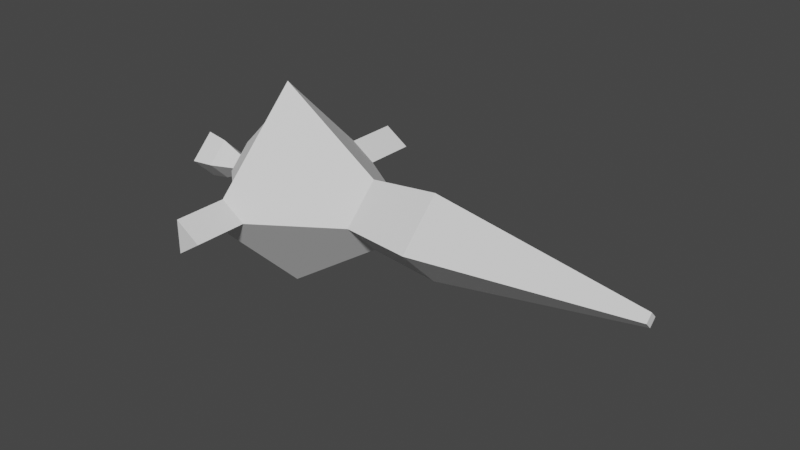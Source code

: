 # Source: R7_drone_ship.blend  (saved by Blender 2.81.16; exported with 4.5.12 LTS)
import bpy
from mathutils import Matrix  # noqa: F401  (used for matrix-valued properties, if any)

bpy.ops.wm.read_factory_settings(use_empty=True)
scene = bpy.context.scene
scene.name = 'Scene'

# ---- collections
col_collection = bpy.data.collections.new('Collection'); scene.collection.children.link(col_collection)

# ---- world
world_world = bpy.data.worlds.new('World'); scene.world = world_world
world_world.use_nodes = True; world_world.node_tree.nodes.clear()
_N = world_world.node_tree.nodes; _L = world_world.node_tree.links
n0 = _N.new('ShaderNodeOutputWorld'); n0.name = 'World Output'; n0.location = (300, 300)
n1 = _N.new('ShaderNodeBackground'); n1.name = 'Background'; n1.location = (10, 300)
n1.inputs[0].default_value = (0.05088, 0.05088, 0.05088, 1.0)
_L.new(n1.outputs[0], n0.inputs[0])
n0.is_active_output = True
world_world.color = (0.05088, 0.05088, 0.05088)
world_world.use_sun_shadow = False
world_world.sun_shadow_jitter_overblur = 0.0

# ---- meshes
me_cone_001 = bpy.data.meshes.new('Cone.001')
me_cone_001.from_pydata([(-6.443e-09, 0.3144, -0.75), (0.3144, -2.192e-08, -0.75), (-3.393e-08, -0.3144, -0.75), (-0.3144, -4.423e-09, -0.75), (1.532e-08, -0.1299, 1.396), (0.1299, 1.425e-08, 1.396), (2.668e-08, 0.1299, 1.396), (-0.1299, 2.148e-08, 1.396), (-4.384e-08, -0.8066, 0.3807), (0.8066, -1.533e-08, 0.3807), (-0.8066, 2.955e-08, 0.3807), (2.668e-08, 0.8066, 0.3807)], [], [(7, 4, 5, 6), (0, 1, 2, 3), (10, 7, 6, 11), (11, 6, 5, 9), (9, 5, 4, 8), (8, 4, 7, 10), (2, 8, 10, 3), (1, 9, 8, 2), (0, 11, 9, 1), (3, 10, 11, 0)])
_uv = me_cone_001.uv_layers.new(name='UVMap')
_uv.uv.foreach_set('vector', [0.2311, 0.25, 0.25, 0.2311, 0.2689, 0.25, 0.25, 0.2689, 0.75, 0.49, 0.99, 0.25, 0.75, 0.01, 0.51, 0.25, 0.1324, 0.25, 0.2311, 0.25, 0.25, 0.2689, 0.25, 0.3676, 0.25, 0.3676, 0.25, 0.2689, 0.2689, 0.25, 0.3676, 0.25, 0.3676, 0.25, 0.2689, 0.25, 0.25, 0.2311, 0.25, 0.1324, 0.25, 0.1324, 0.25, 0.2311, 0.2311, 0.25, 0.1324, 0.25, 0.25, 0.01, 0.25, 0.1324, 0.1324, 0.25, 0.01, 0.25, 0.49, 0.25, 0.3676, 0.25, 0.25, 0.1324, 0.25, 0.01, 0.25, 0.49, 0.25, 0.3676, 0.3676, 0.25, 0.49, 0.25, 0.01, 0.25, 0.1324, 0.25, 0.25, 0.3676, 0.25, 0.49])
me_cone_001.use_remesh_fix_poles = True
me_cone_001.use_remesh_preserve_attributes = False
me_cone_001.use_mirror_vertex_groups = False
me_cone_001.update()
me_cone_002 = bpy.data.meshes.new('Cone.002')
me_cone_002.from_pydata([(0.159, 1.346, -0.75), (1.0, -4.371e-08, -0.75), (-1.0, 1.192e-08, -0.75), (0.0, 0.0, 0.75), (0.159, 0.841, -0.75), (0.0, 0.841, -0.5115), (-0.159, 0.841, -0.75), (0.0, 1.346, -0.5115), (-0.159, 1.346, -0.75), (0.104, 0.5503, -0.9471), (0.6544, -3.41e-08, -0.9471), (-0.6544, 2.31e-09, -0.9471), (-0.104, 0.5503, -0.9471), (0.04144, 0.2192, -1.329), (0.2606, -2.314e-08, -1.329), (-0.2606, -8.643e-09, -1.329), (-0.04144, 0.2192, -1.329)], [], [(5, 3, 1, 4), (6, 5, 7, 8), (2, 3, 5, 6), (5, 4, 0, 7), (4, 6, 8, 0), (4, 1, 10, 9), (12, 9, 13, 16), (2, 6, 12, 11), (6, 4, 9, 12), (13, 14, 15, 16), (9, 10, 14, 13), (11, 12, 16, 15), (0, 8, 7)])
_uv = me_cone_002.uv_layers.new(name='UVMap')
_uv.uv.foreach_set('vector', [0.25, 0.4518, 0.25, 0.25, 0.49, 0.25, 0.2882, 0.4518, 0.2118, 0.4518, 0.25, 0.4518, 0.25, 0.4518, 0.2118, 0.4518, 0.01, 0.25, 0.25, 0.25, 0.25, 0.4518, 0.2118, 0.4518, 0.25, 0.4518, 0.2882, 0.4518, 0.2882, 0.4518, 0.25, 0.4518, 0.7882, 0.4518, 0.7118, 0.4518, 0.7118, 0.4518, 0.7882, 0.4518, 0.2882, 0.4518, 0.49, 0.25, 0.49, 0.25, 0.2882, 0.4518, 0.7118, 0.4518, 0.7882, 0.4518, 0.7882, 0.4518, 0.7118, 0.4518, 0.01, 0.25, 0.2118, 0.4518, 0.2118, 0.4518, 0.01, 0.25, 0.7118, 0.4518, 0.7882, 0.4518, 0.7882, 0.4518, 0.7118, 0.4518, 0.7882, 0.4518, 0.99, 0.25, 0.51, 0.25, 0.7118, 0.4518, 0.2882, 0.4518, 0.49, 0.25, 0.49, 0.25, 0.2882, 0.4518, 0.01, 0.25, 0.2118, 0.4518, 0.2118, 0.4518, 0.01, 0.25, 0.2882, 0.4518, 0.2118, 0.4518, 0.25, 0.4518])
me_cone_002.use_remesh_fix_poles = True
me_cone_002.use_remesh_preserve_attributes = False
me_cone_002.use_mirror_vertex_groups = False
me_cone_002.update()
me_cone_003 = bpy.data.meshes.new('Cone.003')
me_cone_003.from_pydata([(-3.14e-08, 0.4454, -0.75), (0.4454, -2.608e-08, -0.75), (-7.034e-08, -0.4454, -0.75), (-0.4454, -1.3e-09, -0.75), (0.0, 0.0, 0.75), (-2.125e-08, -0.1346, 0.2968), (0.1346, -7.88e-09, 0.2968), (-9.489e-09, 0.1346, 0.2968), (-0.1346, -3.928e-10, 0.2968), (-3.37e-08, -0.2134, 0.03135), (0.2134, -1.249e-08, 0.03135), (-0.2134, -6.229e-10, 0.03135), (-1.505e-08, 0.2134, 0.03135), (-5.476e-08, -0.3783, -0.3593), (0.3783, -2.105e-08, -0.3593), (-0.3783, 2.778e-12, -0.3593), (-2.168e-08, 0.3783, -0.3593)], [], [(7, 4, 6), (6, 4, 5), (5, 4, 8), (8, 4, 7), (0, 1, 2, 3), (11, 8, 7, 12), (12, 7, 6, 10), (10, 6, 5, 9), (9, 5, 8, 11), (13, 9, 11, 15), (14, 10, 9, 13), (16, 12, 10, 14), (15, 11, 12, 16), (3, 15, 16, 0), (0, 16, 14, 1), (1, 14, 13, 2), (2, 13, 15, 3)])
_uv = me_cone_003.uv_layers.new(name='UVMap')
_uv.uv.foreach_set('vector', [0.25, 0.3225, 0.25, 0.25, 0.3225, 0.25, 0.3225, 0.25, 0.25, 0.25, 0.25, 0.1775, 0.25, 0.1775, 0.25, 0.25, 0.1775, 0.25, 0.1775, 0.25, 0.25, 0.25, 0.25, 0.3225, 0.75, 0.49, 0.99, 0.25, 0.75, 0.01, 0.51, 0.25, 0.135, 0.25, 0.1775, 0.25, 0.25, 0.3225, 0.25, 0.365, 0.25, 0.365, 0.25, 0.3225, 0.3225, 0.25, 0.365, 0.25, 0.365, 0.25, 0.3225, 0.25, 0.25, 0.1775, 0.25, 0.135, 0.25, 0.135, 0.25, 0.1775, 0.1775, 0.25, 0.135, 0.25, 0.25, 0.07251, 0.25, 0.135, 0.135, 0.25, 0.07251, 0.25, 0.4275, 0.25, 0.365, 0.25, 0.25, 0.135, 0.25, 0.07251, 0.25, 0.4275, 0.25, 0.365, 0.365, 0.25, 0.4275, 0.25, 0.07251, 0.25, 0.135, 0.25, 0.25, 0.365, 0.25, 0.4275, 0.01, 0.25, 0.07251, 0.25, 0.25, 0.4275, 0.25, 0.49, 0.25, 0.49, 0.25, 0.4275, 0.4275, 0.25, 0.49, 0.25, 0.49, 0.25, 0.4275, 0.25, 0.25, 0.07251, 0.25, 0.01, 0.25, 0.01, 0.25, 0.07251, 0.07251, 0.25, 0.01, 0.25])
me_cone_003.use_remesh_fix_poles = True
me_cone_003.use_remesh_preserve_attributes = False
me_cone_003.use_mirror_vertex_groups = False
me_cone_003.update()

# ---- objects
ob_cone_001 = bpy.data.objects.new('Cone.001', me_cone_001)
ob_cone_002 = bpy.data.objects.new('Cone.002', me_cone_002)
ob_cone_003 = bpy.data.objects.new('Cone.003', me_cone_003)

# ---- transforms, parenting, visibility, modifiers, constraints
ob_cone_001.location = (-0.03912, 0.0, 0.0)
ob_cone_001.rotation_euler = (-0.0, 1.571, 0.0)
ob_cone_001.scale = (1.0, 1.0, 3.85)
ob_cone_001.lineart.crease_threshold = 0.0
ob_cone_002.location = (-0.3254, 0.0, 0.0)
ob_cone_002.rotation_euler = (-0.0, 1.571, 0.0)
ob_cone_002.scale = (1.943, 1.943, 1.943)
ob_cone_002.lineart.crease_threshold = 0.0
_m = ob_cone_002.modifiers.new('Mirror', 'MIRROR')
_m.use_axis = (False, True, False)
ob_cone_003.location = (-3.174, 0.0, 0.0)
ob_cone_003.rotation_euler = (-0.0, 1.571, 0.0)
ob_cone_003.lineart.crease_threshold = 0.0

# ---- collection membership
col_collection.objects.link(ob_cone_001)
col_collection.objects.link(ob_cone_002)
col_collection.objects.link(ob_cone_003)

# ---- scene / render settings (as saved in the file)
scene.frame_start = 1; scene.frame_end = 250; scene.frame_set(1)
scene.render.engine = 'BLENDER_EEVEE_NEXT'
scene.cycles.use_denoising = False
scene.cycles.samples = 128
scene.cycles.sampling_pattern = 'TABULATED_SOBOL'
scene.cycles.use_adaptive_sampling = False
scene.cycles.use_light_tree = False
scene.view_settings.view_transform = 'Filmic'
bpy.context.view_layer.update()

# ---- added for rendering (the .blend has no active camera and no usable light): camera, sun
cam_auto = bpy.data.cameras.new('AutoCamera')
cam_auto.lens = 50.0
cam_auto.sensor_width = 36.0
cam_auto.clip_end = 1000.0
ob_auto_camera = bpy.data.objects.new('AutoCamera', cam_auto)
scene.collection.objects.link(ob_auto_camera)
ob_auto_camera.location = (11.1806, -12.5703, 8.38018)
ob_auto_camera.rotation_euler = (1.09748, -7.21219e-08, 0.694738)
scene.camera = ob_auto_camera
light_auto_sun = bpy.data.lights.new('AutoSun', 'SUN')
light_auto_sun.energy = 3.0
light_auto_sun.angle = 0.0523599
ob_auto_sun = bpy.data.objects.new('AutoSun', light_auto_sun)
scene.collection.objects.link(ob_auto_sun)
ob_auto_sun.rotation_euler = (0.872665, 0.174533, 0.523599)
bpy.context.view_layer.update()
